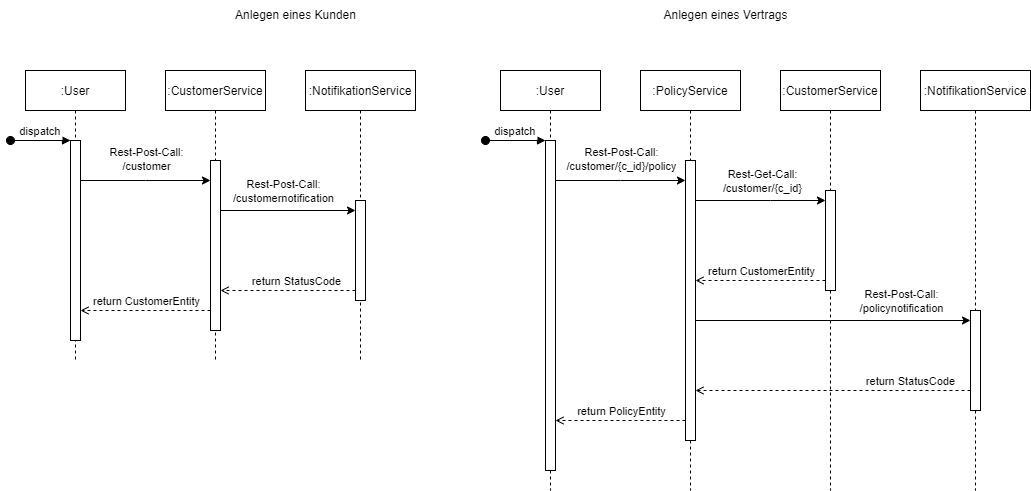

The diagram above was exported from draw.io. Its source (the exported page's mxGraphModel, read from the mxfile embedded in the PNG):
<mxGraphModel dx="792" dy="1188" grid="1" gridSize="10" guides="1" tooltips="1" connect="1" arrows="1" fold="1" page="1" pageScale="1" pageWidth="850" pageHeight="1100" math="0" shadow="0">
  <root>
    <mxCell id="0" />
    <mxCell id="1" parent="0" />
    <mxCell id="3nuBFxr9cyL0pnOWT2aG-1" value=":User" style="shape=umlLifeline;perimeter=lifelinePerimeter;container=1;collapsible=0;recursiveResize=0;rounded=0;shadow=0;strokeWidth=1;" parent="1" vertex="1">
      <mxGeometry x="60" y="80" width="100" height="290" as="geometry" />
    </mxCell>
    <mxCell id="3nuBFxr9cyL0pnOWT2aG-2" value="" style="points=[];perimeter=orthogonalPerimeter;rounded=0;shadow=0;strokeWidth=1;" parent="3nuBFxr9cyL0pnOWT2aG-1" vertex="1">
      <mxGeometry x="45" y="70" width="10" height="200" as="geometry" />
    </mxCell>
    <mxCell id="3nuBFxr9cyL0pnOWT2aG-3" value="dispatch" style="verticalAlign=bottom;startArrow=oval;endArrow=block;startSize=8;shadow=0;strokeWidth=1;" parent="3nuBFxr9cyL0pnOWT2aG-1" target="3nuBFxr9cyL0pnOWT2aG-2" edge="1">
      <mxGeometry relative="1" as="geometry">
        <mxPoint x="-15" y="70" as="sourcePoint" />
      </mxGeometry>
    </mxCell>
    <mxCell id="Gh8mynFa8VvWBVUGiOve-1" value=":CustomerService" style="shape=umlLifeline;perimeter=lifelinePerimeter;container=1;collapsible=0;recursiveResize=0;rounded=0;shadow=0;strokeWidth=1;" parent="1" vertex="1">
      <mxGeometry x="200" y="80" width="100" height="290" as="geometry" />
    </mxCell>
    <mxCell id="Gh8mynFa8VvWBVUGiOve-5" value="" style="points=[];perimeter=orthogonalPerimeter;rounded=0;shadow=0;strokeWidth=1;" parent="Gh8mynFa8VvWBVUGiOve-1" vertex="1">
      <mxGeometry x="45" y="90" width="10" height="170" as="geometry" />
    </mxCell>
    <mxCell id="Gh8mynFa8VvWBVUGiOve-3" value="Anlegen eines Kunden" style="text;html=1;align=center;verticalAlign=middle;resizable=0;points=[];autosize=1;strokeColor=none;fillColor=none;" parent="1" vertex="1">
      <mxGeometry x="260" y="10" width="140" height="30" as="geometry" />
    </mxCell>
    <mxCell id="Gh8mynFa8VvWBVUGiOve-4" value=":NotifikationService" style="shape=umlLifeline;perimeter=lifelinePerimeter;container=1;collapsible=0;recursiveResize=0;rounded=0;shadow=0;strokeWidth=1;" parent="1" vertex="1">
      <mxGeometry x="340" y="80" width="110" height="290" as="geometry" />
    </mxCell>
    <mxCell id="Gh8mynFa8VvWBVUGiOve-14" value="" style="points=[];perimeter=orthogonalPerimeter;rounded=0;shadow=0;strokeWidth=1;" parent="Gh8mynFa8VvWBVUGiOve-4" vertex="1">
      <mxGeometry x="50" y="130" width="10" height="100" as="geometry" />
    </mxCell>
    <mxCell id="Gh8mynFa8VvWBVUGiOve-6" style="edgeStyle=orthogonalEdgeStyle;rounded=0;orthogonalLoop=1;jettySize=auto;html=1;" parent="1" source="3nuBFxr9cyL0pnOWT2aG-2" target="Gh8mynFa8VvWBVUGiOve-5" edge="1">
      <mxGeometry relative="1" as="geometry">
        <Array as="points">
          <mxPoint x="180" y="190" />
          <mxPoint x="180" y="190" />
        </Array>
      </mxGeometry>
    </mxCell>
    <mxCell id="Gh8mynFa8VvWBVUGiOve-7" value="Rest-Post-Call:&lt;br&gt;/customer" style="edgeLabel;html=1;align=center;verticalAlign=middle;resizable=0;points=[];" parent="Gh8mynFa8VvWBVUGiOve-6" vertex="1" connectable="0">
      <mxGeometry x="0.1967" y="2" relative="1" as="geometry">
        <mxPoint x="-13" y="-20" as="offset" />
      </mxGeometry>
    </mxCell>
    <mxCell id="Gh8mynFa8VvWBVUGiOve-10" style="edgeStyle=orthogonalEdgeStyle;rounded=0;orthogonalLoop=1;jettySize=auto;html=1;dashed=1;endArrow=open;endFill=0;" parent="1" source="Gh8mynFa8VvWBVUGiOve-5" target="3nuBFxr9cyL0pnOWT2aG-2" edge="1">
      <mxGeometry relative="1" as="geometry">
        <Array as="points">
          <mxPoint x="170" y="320" />
          <mxPoint x="170" y="320" />
        </Array>
      </mxGeometry>
    </mxCell>
    <mxCell id="Gh8mynFa8VvWBVUGiOve-42" value="return CustomerEntity" style="edgeLabel;html=1;align=center;verticalAlign=middle;resizable=0;points=[];" parent="Gh8mynFa8VvWBVUGiOve-10" vertex="1" connectable="0">
      <mxGeometry x="0.3364" y="-1" relative="1" as="geometry">
        <mxPoint x="22" y="-9" as="offset" />
      </mxGeometry>
    </mxCell>
    <mxCell id="Gh8mynFa8VvWBVUGiOve-15" style="edgeStyle=orthogonalEdgeStyle;rounded=0;orthogonalLoop=1;jettySize=auto;html=1;" parent="1" target="Gh8mynFa8VvWBVUGiOve-14" edge="1">
      <mxGeometry relative="1" as="geometry">
        <mxPoint x="255" y="210" as="sourcePoint" />
        <Array as="points">
          <mxPoint x="390" y="220" />
          <mxPoint x="390" y="220" />
        </Array>
      </mxGeometry>
    </mxCell>
    <mxCell id="Gh8mynFa8VvWBVUGiOve-16" value="Rest-Post-Call:&lt;br style=&quot;border-color: var(--border-color);&quot;&gt;/customernotification" style="edgeLabel;html=1;align=center;verticalAlign=middle;resizable=0;points=[];" parent="Gh8mynFa8VvWBVUGiOve-15" vertex="1" connectable="0">
      <mxGeometry x="0.4086" y="1" relative="1" as="geometry">
        <mxPoint x="-30" y="-19" as="offset" />
      </mxGeometry>
    </mxCell>
    <mxCell id="Gh8mynFa8VvWBVUGiOve-17" style="edgeStyle=orthogonalEdgeStyle;rounded=0;orthogonalLoop=1;jettySize=auto;html=1;dashed=1;endArrow=open;endFill=0;" parent="1" source="Gh8mynFa8VvWBVUGiOve-14" target="Gh8mynFa8VvWBVUGiOve-5" edge="1">
      <mxGeometry relative="1" as="geometry">
        <mxPoint x="255" y="260" as="targetPoint" />
        <Array as="points">
          <mxPoint x="320" y="300" />
          <mxPoint x="320" y="300" />
        </Array>
      </mxGeometry>
    </mxCell>
    <mxCell id="Gh8mynFa8VvWBVUGiOve-19" value="return StatusCode" style="edgeLabel;html=1;align=center;verticalAlign=middle;resizable=0;points=[];" parent="Gh8mynFa8VvWBVUGiOve-17" vertex="1" connectable="0">
      <mxGeometry x="-0.1881" relative="1" as="geometry">
        <mxPoint x="-5" y="-10" as="offset" />
      </mxGeometry>
    </mxCell>
    <mxCell id="Gh8mynFa8VvWBVUGiOve-20" value=":User" style="shape=umlLifeline;perimeter=lifelinePerimeter;container=1;collapsible=0;recursiveResize=0;rounded=0;shadow=0;strokeWidth=1;" parent="1" vertex="1">
      <mxGeometry x="535" y="80" width="100" height="420" as="geometry" />
    </mxCell>
    <mxCell id="Gh8mynFa8VvWBVUGiOve-21" value="" style="points=[];perimeter=orthogonalPerimeter;rounded=0;shadow=0;strokeWidth=1;" parent="Gh8mynFa8VvWBVUGiOve-20" vertex="1">
      <mxGeometry x="45" y="70" width="10" height="330" as="geometry" />
    </mxCell>
    <mxCell id="Gh8mynFa8VvWBVUGiOve-22" value="dispatch" style="verticalAlign=bottom;startArrow=oval;endArrow=block;startSize=8;shadow=0;strokeWidth=1;" parent="Gh8mynFa8VvWBVUGiOve-20" target="Gh8mynFa8VvWBVUGiOve-21" edge="1">
      <mxGeometry relative="1" as="geometry">
        <mxPoint x="-15" y="70" as="sourcePoint" />
      </mxGeometry>
    </mxCell>
    <mxCell id="Gh8mynFa8VvWBVUGiOve-23" value=":PolicyService" style="shape=umlLifeline;perimeter=lifelinePerimeter;container=1;collapsible=0;recursiveResize=0;rounded=0;shadow=0;strokeWidth=1;" parent="1" vertex="1">
      <mxGeometry x="675" y="80" width="100" height="420" as="geometry" />
    </mxCell>
    <mxCell id="Gh8mynFa8VvWBVUGiOve-24" value="" style="points=[];perimeter=orthogonalPerimeter;rounded=0;shadow=0;strokeWidth=1;" parent="Gh8mynFa8VvWBVUGiOve-23" vertex="1">
      <mxGeometry x="45" y="90" width="10" height="280" as="geometry" />
    </mxCell>
    <mxCell id="Gh8mynFa8VvWBVUGiOve-25" value=":CustomerService" style="shape=umlLifeline;perimeter=lifelinePerimeter;container=1;collapsible=0;recursiveResize=0;rounded=0;shadow=0;strokeWidth=1;" parent="1" vertex="1">
      <mxGeometry x="815" y="80" width="100" height="420" as="geometry" />
    </mxCell>
    <mxCell id="Gh8mynFa8VvWBVUGiOve-26" value="" style="points=[];perimeter=orthogonalPerimeter;rounded=0;shadow=0;strokeWidth=1;" parent="Gh8mynFa8VvWBVUGiOve-25" vertex="1">
      <mxGeometry x="45" y="120" width="10" height="100" as="geometry" />
    </mxCell>
    <mxCell id="Gh8mynFa8VvWBVUGiOve-27" value="Anlegen eines Vertrags" style="text;html=1;align=center;verticalAlign=middle;resizable=0;points=[];autosize=1;strokeColor=none;fillColor=none;" parent="1" vertex="1">
      <mxGeometry x="685" y="10" width="150" height="30" as="geometry" />
    </mxCell>
    <mxCell id="Gh8mynFa8VvWBVUGiOve-28" value=":NotifikationService" style="shape=umlLifeline;perimeter=lifelinePerimeter;container=1;collapsible=0;recursiveResize=0;rounded=0;shadow=0;strokeWidth=1;" parent="1" vertex="1">
      <mxGeometry x="955" y="80" width="110" height="420" as="geometry" />
    </mxCell>
    <mxCell id="Gh8mynFa8VvWBVUGiOve-29" value="" style="points=[];perimeter=orthogonalPerimeter;rounded=0;shadow=0;strokeWidth=1;" parent="Gh8mynFa8VvWBVUGiOve-28" vertex="1">
      <mxGeometry x="50" y="240" width="10" height="100" as="geometry" />
    </mxCell>
    <mxCell id="Gh8mynFa8VvWBVUGiOve-30" style="edgeStyle=orthogonalEdgeStyle;rounded=0;orthogonalLoop=1;jettySize=auto;html=1;" parent="1" source="Gh8mynFa8VvWBVUGiOve-21" target="Gh8mynFa8VvWBVUGiOve-24" edge="1">
      <mxGeometry relative="1" as="geometry">
        <Array as="points">
          <mxPoint x="655" y="190" />
          <mxPoint x="655" y="190" />
        </Array>
      </mxGeometry>
    </mxCell>
    <mxCell id="Gh8mynFa8VvWBVUGiOve-31" value="Rest-Post-Call:&lt;br&gt;/customer/{c_id}/policy" style="edgeLabel;html=1;align=center;verticalAlign=middle;resizable=0;points=[];" parent="Gh8mynFa8VvWBVUGiOve-30" vertex="1" connectable="0">
      <mxGeometry x="0.1967" y="2" relative="1" as="geometry">
        <mxPoint x="-13" y="-20" as="offset" />
      </mxGeometry>
    </mxCell>
    <mxCell id="Gh8mynFa8VvWBVUGiOve-32" style="edgeStyle=orthogonalEdgeStyle;rounded=0;orthogonalLoop=1;jettySize=auto;html=1;dashed=1;endArrow=open;endFill=0;" parent="1" source="Gh8mynFa8VvWBVUGiOve-24" target="Gh8mynFa8VvWBVUGiOve-21" edge="1">
      <mxGeometry relative="1" as="geometry">
        <Array as="points">
          <mxPoint x="645" y="430" />
          <mxPoint x="645" y="430" />
        </Array>
      </mxGeometry>
    </mxCell>
    <mxCell id="Gh8mynFa8VvWBVUGiOve-41" value="return PolicyEntity" style="edgeLabel;html=1;align=center;verticalAlign=middle;resizable=0;points=[];" parent="Gh8mynFa8VvWBVUGiOve-32" vertex="1" connectable="0">
      <mxGeometry x="0.3158" relative="1" as="geometry">
        <mxPoint x="21" y="-10" as="offset" />
      </mxGeometry>
    </mxCell>
    <mxCell id="Gh8mynFa8VvWBVUGiOve-33" style="edgeStyle=orthogonalEdgeStyle;rounded=0;orthogonalLoop=1;jettySize=auto;html=1;" parent="1" source="Gh8mynFa8VvWBVUGiOve-24" target="Gh8mynFa8VvWBVUGiOve-26" edge="1">
      <mxGeometry relative="1" as="geometry">
        <Array as="points">
          <mxPoint x="805" y="210" />
          <mxPoint x="805" y="210" />
        </Array>
      </mxGeometry>
    </mxCell>
    <mxCell id="Gh8mynFa8VvWBVUGiOve-34" value="Rest-Get-Call:&lt;br style=&quot;border-color: var(--border-color);&quot;&gt;/customer/{c_id}" style="edgeLabel;html=1;align=center;verticalAlign=middle;resizable=0;points=[];" parent="Gh8mynFa8VvWBVUGiOve-33" vertex="1" connectable="0">
      <mxGeometry x="-0.1912" y="-1" relative="1" as="geometry">
        <mxPoint x="13" y="-21" as="offset" />
      </mxGeometry>
    </mxCell>
    <mxCell id="Gh8mynFa8VvWBVUGiOve-35" style="edgeStyle=orthogonalEdgeStyle;rounded=0;orthogonalLoop=1;jettySize=auto;html=1;dashed=1;endArrow=open;endFill=0;" parent="1" source="Gh8mynFa8VvWBVUGiOve-26" target="Gh8mynFa8VvWBVUGiOve-24" edge="1">
      <mxGeometry relative="1" as="geometry">
        <Array as="points">
          <mxPoint x="765" y="290" />
          <mxPoint x="765" y="290" />
        </Array>
      </mxGeometry>
    </mxCell>
    <mxCell id="Gh8mynFa8VvWBVUGiOve-36" value="return CustomerEntity" style="edgeLabel;html=1;align=center;verticalAlign=middle;resizable=0;points=[];" parent="Gh8mynFa8VvWBVUGiOve-35" vertex="1" connectable="0">
      <mxGeometry x="0.2449" y="-2" relative="1" as="geometry">
        <mxPoint x="16" y="-8" as="offset" />
      </mxGeometry>
    </mxCell>
    <mxCell id="Gh8mynFa8VvWBVUGiOve-37" style="edgeStyle=orthogonalEdgeStyle;rounded=0;orthogonalLoop=1;jettySize=auto;html=1;" parent="1" source="Gh8mynFa8VvWBVUGiOve-24" target="Gh8mynFa8VvWBVUGiOve-29" edge="1">
      <mxGeometry relative="1" as="geometry">
        <Array as="points">
          <mxPoint x="865" y="330" />
          <mxPoint x="865" y="330" />
        </Array>
      </mxGeometry>
    </mxCell>
    <mxCell id="Gh8mynFa8VvWBVUGiOve-38" value="Rest-Post-Call:&lt;br style=&quot;border-color: var(--border-color);&quot;&gt;/policynotification" style="edgeLabel;html=1;align=center;verticalAlign=middle;resizable=0;points=[];" parent="Gh8mynFa8VvWBVUGiOve-37" vertex="1" connectable="0">
      <mxGeometry x="0.4086" y="1" relative="1" as="geometry">
        <mxPoint x="11" y="-19" as="offset" />
      </mxGeometry>
    </mxCell>
    <mxCell id="Gh8mynFa8VvWBVUGiOve-39" style="edgeStyle=orthogonalEdgeStyle;rounded=0;orthogonalLoop=1;jettySize=auto;html=1;dashed=1;endArrow=open;endFill=0;" parent="1" source="Gh8mynFa8VvWBVUGiOve-29" target="Gh8mynFa8VvWBVUGiOve-24" edge="1">
      <mxGeometry relative="1" as="geometry">
        <Array as="points">
          <mxPoint x="875" y="400" />
          <mxPoint x="875" y="400" />
        </Array>
      </mxGeometry>
    </mxCell>
    <mxCell id="Gh8mynFa8VvWBVUGiOve-40" value="return StatusCode" style="edgeLabel;html=1;align=center;verticalAlign=middle;resizable=0;points=[];" parent="Gh8mynFa8VvWBVUGiOve-39" vertex="1" connectable="0">
      <mxGeometry x="-0.1881" relative="1" as="geometry">
        <mxPoint x="51" y="-10" as="offset" />
      </mxGeometry>
    </mxCell>
  </root>
</mxGraphModel>